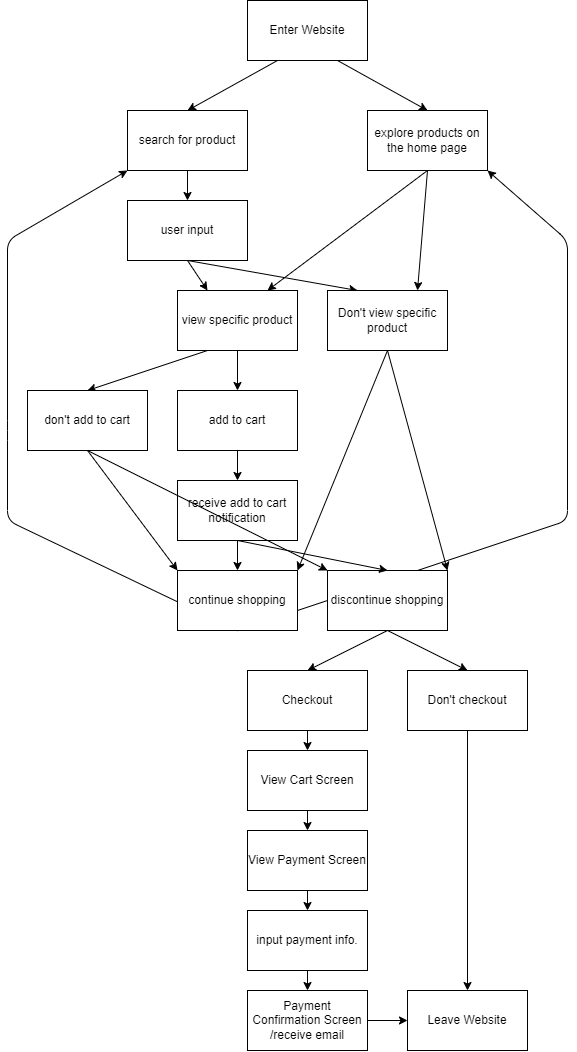

The diagram above was exported from draw.io. Its source (the exported page's mxGraphModel, read from the mxfile embedded in the PNG):
<mxGraphModel dx="1141" dy="670" grid="1" gridSize="10" guides="1" tooltips="1" connect="1" arrows="1" fold="1" page="1" pageScale="1" pageWidth="850" pageHeight="1100" math="0" shadow="0">
  <root>
    <mxCell id="0" />
    <mxCell id="1" parent="0" />
    <mxCell id="14" style="edgeStyle=none;html=1;exitX=0.25;exitY=1;exitDx=0;exitDy=0;entryX=0.5;entryY=0;entryDx=0;entryDy=0;" edge="1" parent="1" source="11" target="12">
      <mxGeometry relative="1" as="geometry" />
    </mxCell>
    <mxCell id="15" style="edgeStyle=none;html=1;exitX=0.75;exitY=1;exitDx=0;exitDy=0;entryX=0.5;entryY=0;entryDx=0;entryDy=0;" edge="1" parent="1" source="11" target="13">
      <mxGeometry relative="1" as="geometry" />
    </mxCell>
    <mxCell id="11" value="Enter Website&lt;br&gt;" style="whiteSpace=wrap;html=1;" vertex="1" parent="1">
      <mxGeometry x="320" y="40" width="120" height="60" as="geometry" />
    </mxCell>
    <mxCell id="17" style="edgeStyle=none;html=1;exitX=0.5;exitY=1;exitDx=0;exitDy=0;entryX=0.5;entryY=0;entryDx=0;entryDy=0;" edge="1" parent="1" source="12" target="16">
      <mxGeometry relative="1" as="geometry" />
    </mxCell>
    <mxCell id="12" value="search for product" style="whiteSpace=wrap;html=1;" vertex="1" parent="1">
      <mxGeometry x="200" y="150" width="120" height="60" as="geometry" />
    </mxCell>
    <mxCell id="22" style="edgeStyle=none;html=1;exitX=0.5;exitY=1;exitDx=0;exitDy=0;entryX=0.75;entryY=0;entryDx=0;entryDy=0;" edge="1" parent="1" source="13" target="18">
      <mxGeometry relative="1" as="geometry">
        <mxPoint x="500" y="300" as="targetPoint" />
      </mxGeometry>
    </mxCell>
    <mxCell id="26" style="edgeStyle=none;html=1;exitX=0.5;exitY=1;exitDx=0;exitDy=0;entryX=0.75;entryY=0;entryDx=0;entryDy=0;" edge="1" parent="1" source="13" target="24">
      <mxGeometry relative="1" as="geometry" />
    </mxCell>
    <mxCell id="13" value="explore products on the home page" style="whiteSpace=wrap;html=1;" vertex="1" parent="1">
      <mxGeometry x="440" y="150" width="120" height="60" as="geometry" />
    </mxCell>
    <mxCell id="20" style="edgeStyle=none;html=1;exitX=0.5;exitY=1;exitDx=0;exitDy=0;entryX=0.25;entryY=0;entryDx=0;entryDy=0;" edge="1" parent="1" source="16" target="18">
      <mxGeometry relative="1" as="geometry" />
    </mxCell>
    <mxCell id="25" style="edgeStyle=none;html=1;exitX=0.5;exitY=1;exitDx=0;exitDy=0;entryX=0.25;entryY=0;entryDx=0;entryDy=0;" edge="1" parent="1" source="16" target="24">
      <mxGeometry relative="1" as="geometry" />
    </mxCell>
    <mxCell id="16" value="user input&lt;br&gt;" style="whiteSpace=wrap;html=1;" vertex="1" parent="1">
      <mxGeometry x="200" y="240" width="120" height="60" as="geometry" />
    </mxCell>
    <mxCell id="34" style="edgeStyle=none;html=1;exitX=0.25;exitY=1;exitDx=0;exitDy=0;entryX=0.5;entryY=0;entryDx=0;entryDy=0;" edge="1" parent="1" source="18" target="31">
      <mxGeometry relative="1" as="geometry" />
    </mxCell>
    <mxCell id="35" style="edgeStyle=none;html=1;exitX=0.5;exitY=1;exitDx=0;exitDy=0;entryX=0.5;entryY=0;entryDx=0;entryDy=0;" edge="1" parent="1" source="18" target="29">
      <mxGeometry relative="1" as="geometry" />
    </mxCell>
    <mxCell id="18" value="view specific product" style="whiteSpace=wrap;html=1;" vertex="1" parent="1">
      <mxGeometry x="250" y="330" width="120" height="60" as="geometry" />
    </mxCell>
    <mxCell id="32" style="edgeStyle=none;html=1;exitX=0.5;exitY=1;exitDx=0;exitDy=0;entryX=1;entryY=0;entryDx=0;entryDy=0;" edge="1" parent="1" source="24" target="27">
      <mxGeometry relative="1" as="geometry" />
    </mxCell>
    <mxCell id="33" style="edgeStyle=none;html=1;exitX=0.5;exitY=1;exitDx=0;exitDy=0;entryX=1;entryY=0;entryDx=0;entryDy=0;" edge="1" parent="1" source="24" target="28">
      <mxGeometry relative="1" as="geometry" />
    </mxCell>
    <mxCell id="24" value="Don't view specific product" style="whiteSpace=wrap;html=1;" vertex="1" parent="1">
      <mxGeometry x="400" y="330" width="120" height="60" as="geometry" />
    </mxCell>
    <mxCell id="41" style="edgeStyle=none;html=1;exitX=0.5;exitY=1;exitDx=0;exitDy=0;" edge="1" parent="1" source="27" target="12">
      <mxGeometry relative="1" as="geometry">
        <Array as="points">
          <mxPoint x="80" y="560" />
          <mxPoint x="80" y="470" />
          <mxPoint x="80" y="280" />
          <mxPoint x="200" y="210" />
        </Array>
      </mxGeometry>
    </mxCell>
    <mxCell id="42" style="edgeStyle=none;html=1;exitX=0.5;exitY=1;exitDx=0;exitDy=0;entryX=1;entryY=1;entryDx=0;entryDy=0;" edge="1" parent="1" source="27" target="13">
      <mxGeometry relative="1" as="geometry">
        <Array as="points">
          <mxPoint x="640" y="560" />
          <mxPoint x="640" y="280" />
        </Array>
      </mxGeometry>
    </mxCell>
    <mxCell id="27" value="continue shopping" style="whiteSpace=wrap;html=1;" vertex="1" parent="1">
      <mxGeometry x="250" y="610" width="120" height="60" as="geometry" />
    </mxCell>
    <mxCell id="46" style="edgeStyle=none;html=1;exitX=0.5;exitY=1;exitDx=0;exitDy=0;entryX=0.5;entryY=0;entryDx=0;entryDy=0;" edge="1" parent="1" source="28" target="43">
      <mxGeometry relative="1" as="geometry" />
    </mxCell>
    <mxCell id="47" style="edgeStyle=none;html=1;exitX=0.5;exitY=1;exitDx=0;exitDy=0;entryX=0.5;entryY=0;entryDx=0;entryDy=0;" edge="1" parent="1" source="28" target="44">
      <mxGeometry relative="1" as="geometry" />
    </mxCell>
    <mxCell id="28" value="discontinue shopping" style="whiteSpace=wrap;html=1;" vertex="1" parent="1">
      <mxGeometry x="400" y="610" width="120" height="60" as="geometry" />
    </mxCell>
    <mxCell id="38" style="edgeStyle=none;html=1;exitX=0.5;exitY=1;exitDx=0;exitDy=0;entryX=0.5;entryY=0;entryDx=0;entryDy=0;" edge="1" parent="1" source="29" target="30">
      <mxGeometry relative="1" as="geometry" />
    </mxCell>
    <mxCell id="29" value="add to cart" style="whiteSpace=wrap;html=1;" vertex="1" parent="1">
      <mxGeometry x="250" y="430" width="120" height="60" as="geometry" />
    </mxCell>
    <mxCell id="39" style="edgeStyle=none;html=1;exitX=0.5;exitY=1;exitDx=0;exitDy=0;entryX=0.5;entryY=0;entryDx=0;entryDy=0;" edge="1" parent="1" source="30" target="27">
      <mxGeometry relative="1" as="geometry" />
    </mxCell>
    <mxCell id="40" style="edgeStyle=none;html=1;exitX=0.5;exitY=1;exitDx=0;exitDy=0;entryX=0.5;entryY=0;entryDx=0;entryDy=0;" edge="1" parent="1" source="30" target="28">
      <mxGeometry relative="1" as="geometry" />
    </mxCell>
    <mxCell id="30" value="receive add to cart notification" style="whiteSpace=wrap;html=1;" vertex="1" parent="1">
      <mxGeometry x="250" y="520" width="120" height="60" as="geometry" />
    </mxCell>
    <mxCell id="36" style="edgeStyle=none;html=1;exitX=0.5;exitY=1;exitDx=0;exitDy=0;entryX=0;entryY=0;entryDx=0;entryDy=0;" edge="1" parent="1" source="31" target="27">
      <mxGeometry relative="1" as="geometry" />
    </mxCell>
    <mxCell id="37" style="edgeStyle=none;html=1;exitX=0.5;exitY=1;exitDx=0;exitDy=0;" edge="1" parent="1" source="31" target="28">
      <mxGeometry relative="1" as="geometry" />
    </mxCell>
    <mxCell id="31" value="don't add to cart" style="whiteSpace=wrap;html=1;" vertex="1" parent="1">
      <mxGeometry x="100" y="430" width="120" height="60" as="geometry" />
    </mxCell>
    <mxCell id="52" style="edgeStyle=none;html=1;exitX=0.5;exitY=1;exitDx=0;exitDy=0;entryX=0.5;entryY=0;entryDx=0;entryDy=0;" edge="1" parent="1" source="43" target="48">
      <mxGeometry relative="1" as="geometry" />
    </mxCell>
    <mxCell id="43" value="Checkout" style="whiteSpace=wrap;html=1;" vertex="1" parent="1">
      <mxGeometry x="320" y="710" width="120" height="60" as="geometry" />
    </mxCell>
    <mxCell id="57" style="edgeStyle=none;html=1;exitX=0.5;exitY=1;exitDx=0;exitDy=0;" edge="1" parent="1" source="44" target="45">
      <mxGeometry relative="1" as="geometry" />
    </mxCell>
    <mxCell id="44" value="Don't checkout" style="whiteSpace=wrap;html=1;" vertex="1" parent="1">
      <mxGeometry x="480" y="710" width="120" height="60" as="geometry" />
    </mxCell>
    <mxCell id="45" value="Leave Website" style="whiteSpace=wrap;html=1;" vertex="1" parent="1">
      <mxGeometry x="480" y="1030" width="120" height="60" as="geometry" />
    </mxCell>
    <mxCell id="53" style="edgeStyle=none;html=1;exitX=0.5;exitY=1;exitDx=0;exitDy=0;entryX=0.5;entryY=0;entryDx=0;entryDy=0;" edge="1" parent="1" source="48" target="49">
      <mxGeometry relative="1" as="geometry" />
    </mxCell>
    <mxCell id="48" value="View Cart Screen" style="whiteSpace=wrap;html=1;" vertex="1" parent="1">
      <mxGeometry x="320" y="790" width="120" height="60" as="geometry" />
    </mxCell>
    <mxCell id="54" style="edgeStyle=none;html=1;exitX=0.5;exitY=1;exitDx=0;exitDy=0;entryX=0.5;entryY=0;entryDx=0;entryDy=0;" edge="1" parent="1" source="49" target="50">
      <mxGeometry relative="1" as="geometry" />
    </mxCell>
    <mxCell id="49" value="View Payment Screen" style="whiteSpace=wrap;html=1;" vertex="1" parent="1">
      <mxGeometry x="320" y="870" width="120" height="60" as="geometry" />
    </mxCell>
    <mxCell id="55" style="edgeStyle=none;html=1;exitX=0.5;exitY=1;exitDx=0;exitDy=0;entryX=0.5;entryY=0;entryDx=0;entryDy=0;" edge="1" parent="1" source="50" target="51">
      <mxGeometry relative="1" as="geometry" />
    </mxCell>
    <mxCell id="50" value="input payment info." style="whiteSpace=wrap;html=1;" vertex="1" parent="1">
      <mxGeometry x="320" y="950" width="120" height="60" as="geometry" />
    </mxCell>
    <mxCell id="56" style="edgeStyle=none;html=1;exitX=1;exitY=0.5;exitDx=0;exitDy=0;entryX=0;entryY=0.5;entryDx=0;entryDy=0;" edge="1" parent="1" source="51" target="45">
      <mxGeometry relative="1" as="geometry" />
    </mxCell>
    <mxCell id="51" value="Payment&lt;br&gt;Confirmation Screen&lt;br&gt;/receive email" style="whiteSpace=wrap;html=1;" vertex="1" parent="1">
      <mxGeometry x="320" y="1030" width="120" height="60" as="geometry" />
    </mxCell>
  </root>
</mxGraphModel>